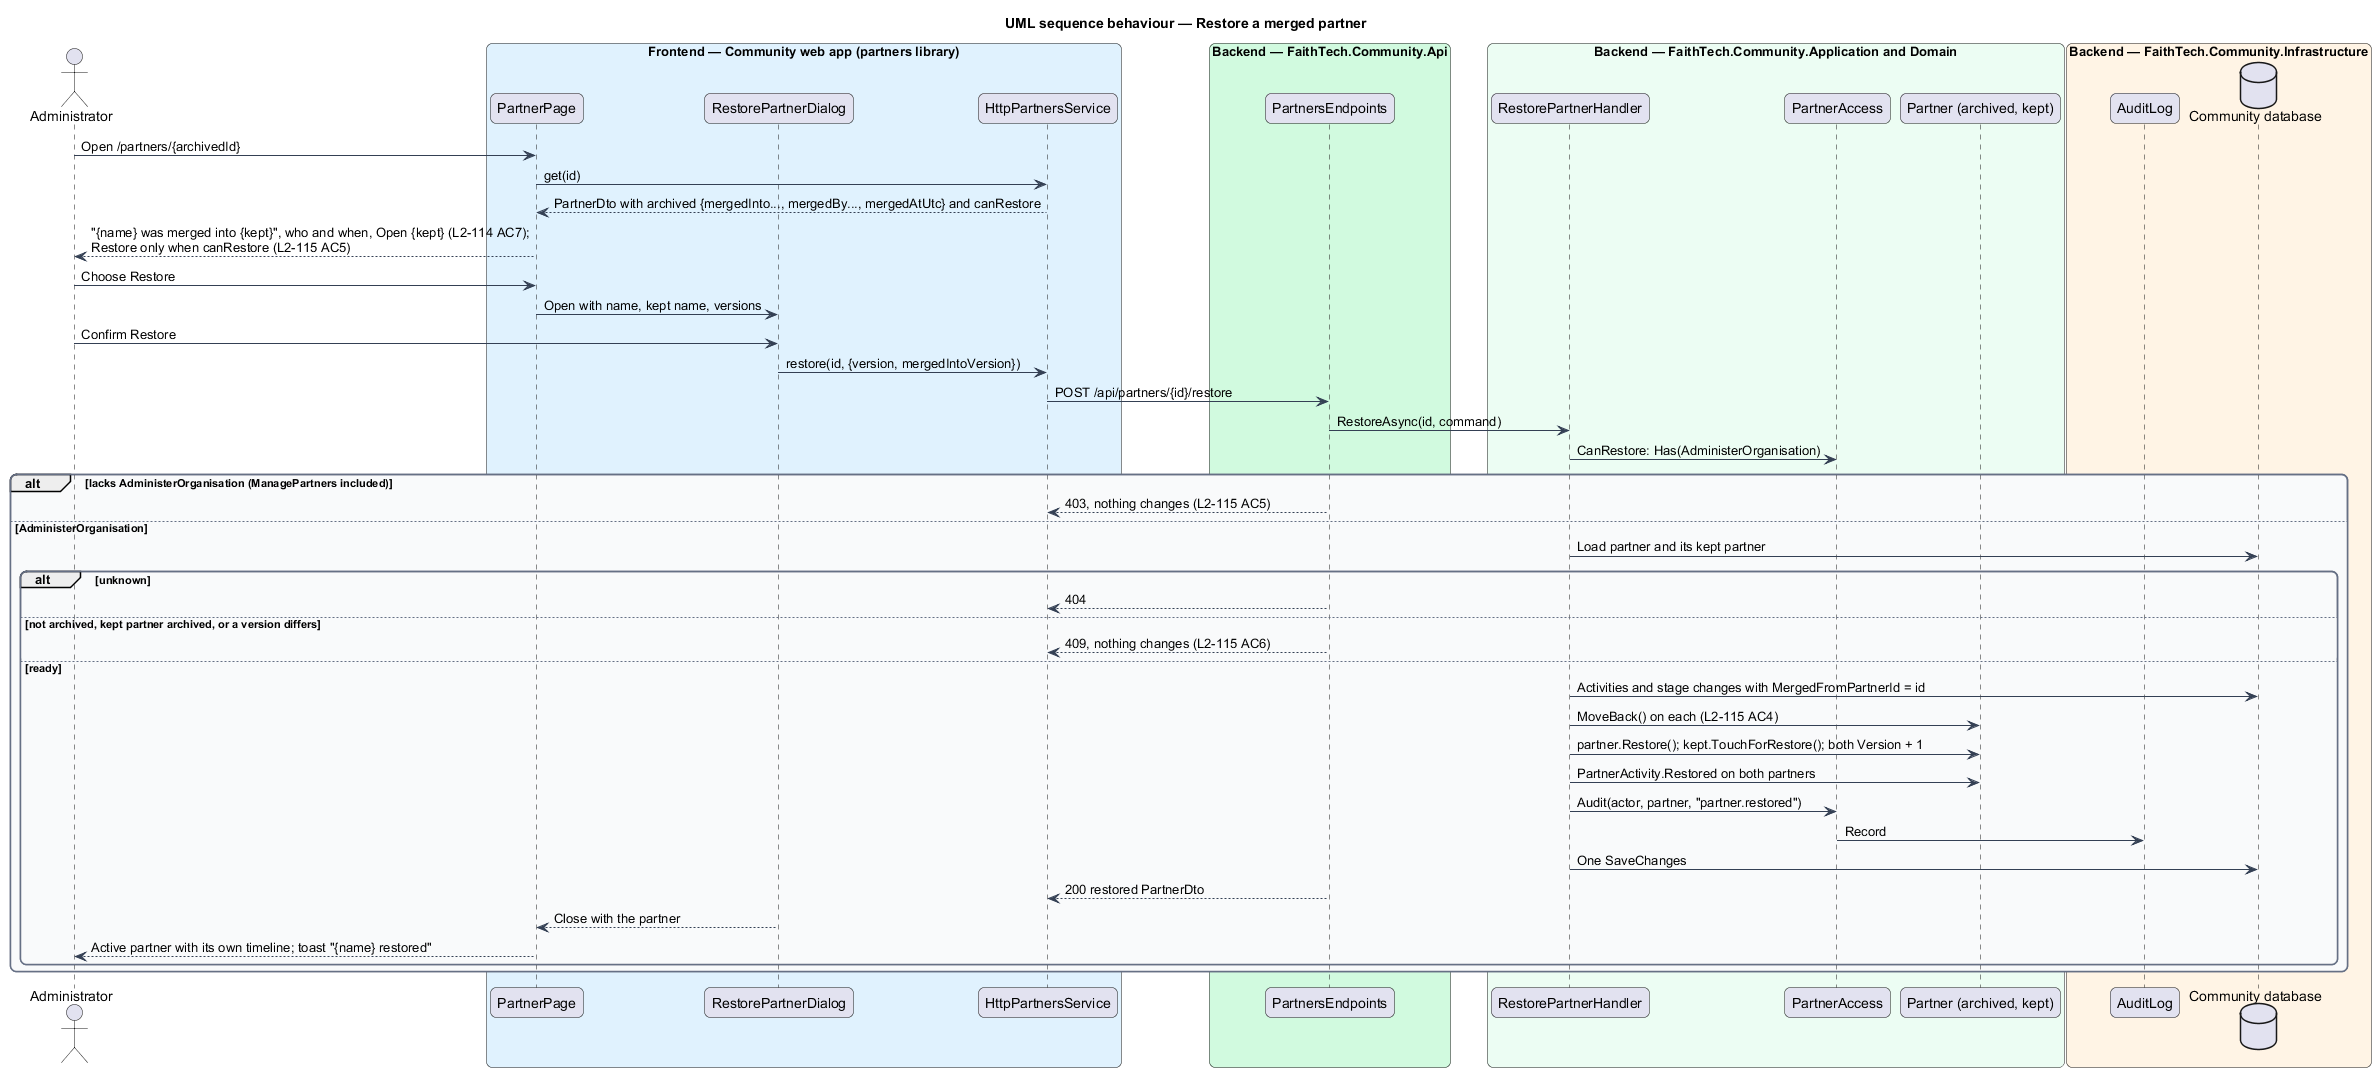

The diagram above was rendered by PlantUML. Its source (embedded in the PNG):
@startuml
title UML sequence behaviour — Restore a merged partner
skinparam backgroundColor #FFFFFF
skinparam shadowing false
skinparam roundcorner 12
skinparam defaultFontName Arial
skinparam ArrowColor #344054
skinparam rectangle {
  BorderColor #344054
  FontColor #101828
}
skinparam package {
  BorderColor #667085
  FontColor #101828
  BackgroundColor #F9FAFB
}
actor "Administrator" as actor
box "Frontend — Community web app (partners library)" #E0F2FE
  participant "PartnerPage" as page
  participant "RestorePartnerDialog" as dlg
  participant "HttpPartnersService" as svc
end box
box "Backend — FaithTech.Community.Api" #D1FADF
  participant "PartnersEndpoints" as ep
end box
box "Backend — FaithTech.Community.Application and Domain" #ECFDF3
  participant "RestorePartnerHandler" as h
  participant "PartnerAccess" as acc
  participant "Partner (archived, kept)" as ent
end box
box "Backend — FaithTech.Community.Infrastructure" #FFF4E5
  participant "AuditLog" as audit
  database "Community database" as db
end box
actor -> page : Open /partners/{archivedId}
page -> svc : get(id)
svc --> page : PartnerDto with archived {mergedInto..., mergedBy..., mergedAtUtc} and canRestore
page --> actor : "{name} was merged into {kept}", who and when, Open {kept} (L2-114 AC7);\nRestore only when canRestore (L2-115 AC5)
actor -> page : Choose Restore
page -> dlg : Open with name, kept name, versions
actor -> dlg : Confirm Restore
dlg -> svc : restore(id, {version, mergedIntoVersion})
svc -> ep : POST /api/partners/{id}/restore
ep -> h : RestoreAsync(id, command)
h -> acc : CanRestore: Has(AdministerOrganisation)
alt lacks AdministerOrganisation (ManagePartners included)
  ep --> svc : 403, nothing changes (L2-115 AC5)
else AdministerOrganisation
  h -> db : Load partner and its kept partner
  alt unknown
    ep --> svc : 404
  else not archived, kept partner archived, or a version differs
    ep --> svc : 409, nothing changes (L2-115 AC6)
  else ready
    h -> db : Activities and stage changes with MergedFromPartnerId = id
    h -> ent : MoveBack() on each (L2-115 AC4)
    h -> ent : partner.Restore(); kept.TouchForRestore(); both Version + 1
    h -> ent : PartnerActivity.Restored on both partners
    h -> acc : Audit(actor, partner, "partner.restored")
    acc -> audit : Record
    h -> db : One SaveChanges
    ep --> svc : 200 restored PartnerDto
    dlg --> page : Close with the partner
    page --> actor : Active partner with its own timeline; toast "{name} restored"
  end
end
@enduml